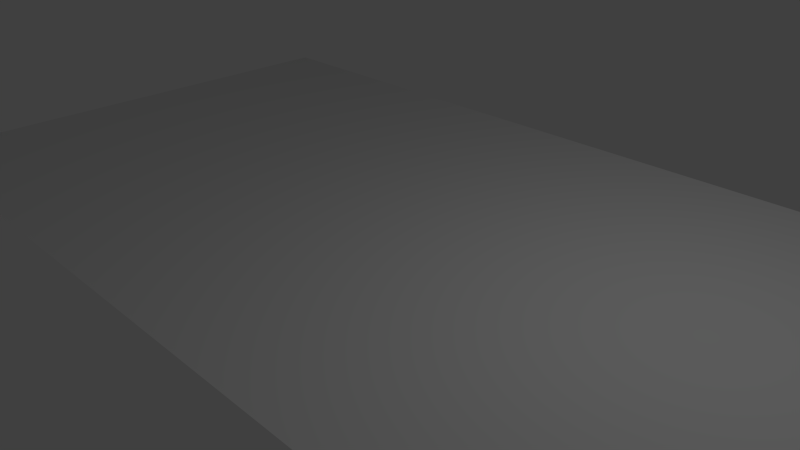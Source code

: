# Source: Map.blend  (saved by Blender 2.73.0; exported with 4.5.12 LTS)
import bpy
from mathutils import Matrix  # noqa: F401  (used for matrix-valued properties, if any)

bpy.ops.wm.read_factory_settings(use_empty=True)
scene = bpy.context.scene
scene.name = 'Scene'

# ---- collections
col_collection_1 = bpy.data.collections.new('Collection 1'); scene.collection.children.link(col_collection_1)

# ---- materials (node trees are filled in below, after node groups)
mat_material_001 = bpy.data.materials.new('Material.001')
mat_material_001.alpha_threshold = 0.0
mat_material_001.use_transparent_shadow = False
mat_material_001.roughness = 0.5

# ---- material node trees

# ---- world
world_world = bpy.data.worlds.new('World'); scene.world = world_world
world_world.color = (0.05088, 0.05088, 0.05088)
world_world.use_sun_shadow = False
world_world.sun_shadow_jitter_overblur = 0.0
world_world.cycles.sampling_method = 'MANUAL'
world_world.cycles.sample_map_resolution = 256

# ---- cameras
cam_camera = bpy.data.cameras.new('Camera')
cam_camera.clip_end = 100.0
cam_camera.lens = 35.0
cam_camera.sensor_width = 32.0
cam_camera.sensor_height = 18.0
cam_camera.ortho_scale = 7.314
cam_camera.dof.focus_distance = 0.0
cam_camera.dof.aperture_fstop = 128.0

# ---- lights
light_lamp = bpy.data.lights.new('Lamp', 'POINT')
light_lamp.transmission_factor = 0.0
light_lamp.cutoff_distance = 30.0
light_lamp.energy = 100.0
light_lamp.shadow_buffer_clip_start = 1.001
light_lamp.shadow_soft_size = 0.1
light_lamp.shadow_maximum_resolution = 0.006
light_lamp.use_absolute_resolution = True
light_lamp.cycles.use_multiple_importance_sampling = False

# ---- meshes
me_plane = bpy.data.meshes.new('Plane')
me_plane.from_pydata([(-1.24, -0.426, 0.3883), (1.678, -0.426, 0.3883), (-1.24, 1.098, 0.3883), (1.678, 1.098, 0.3883)], [], [(0, 1, 3, 2)])
_uv = me_plane.uv_layers.new(name='UVMap')
_uv.uv.foreach_set('vector', [0.9949, 0.9902, 0.002162, 1.001, -0.006774, 0.001778, 1.001, -0.0152])
me_plane.materials.append(mat_material_001)
me_plane.use_remesh_preserve_volume = False
me_plane.use_remesh_preserve_attributes = False
me_plane.use_mirror_vertex_groups = False
me_plane.update()

# ---- objects
ob_plane = bpy.data.objects.new('Plane', me_plane)
ob_lamp = bpy.data.objects.new('Lamp', light_lamp)
ob_camera = bpy.data.objects.new('Camera', cam_camera)

# ---- transforms, parenting, visibility, modifiers, constraints
ob_plane.location = (-1.033, -0.9892, -1.758)
ob_plane.scale = (5.093, 5.093, 5.093)
ob_plane.lineart.crease_threshold = 0.0
ob_lamp.location = (4.076, 1.005, 5.904)
ob_lamp.rotation_euler = (0.6503, 0.05522, 1.866)
ob_lamp.lock_rotations_4d = False
ob_lamp.empty_display_type = 'ARROWS'
ob_lamp.color = (0.0, 0.0, 0.0, 0.0)
ob_lamp.lineart.crease_threshold = 0.0
ob_camera.location = (7.481, -6.508, 5.344)
ob_camera.rotation_euler = (1.109, 0.01082, 0.8149)
ob_camera.lock_rotations_4d = False
ob_camera.empty_display_type = 'ARROWS'
ob_camera.color = (0.0, 0.0, 0.0, 0.0)
ob_camera.display_type = 'WIRE'
ob_camera.lineart.crease_threshold = 0.0

# ---- collection membership
col_collection_1.objects.link(ob_plane)
col_collection_1.objects.link(ob_lamp)
col_collection_1.objects.link(ob_camera)

# ---- scene / render settings (as saved in the file)
scene.camera = ob_camera
scene.frame_start = 1; scene.frame_end = 250; scene.frame_set(1)
scene.render.engine = 'BLENDER_EEVEE_NEXT'
scene.render.resolution_percentage = 50
scene.render.dither_intensity = 0.0
scene.cycles.use_denoising = False
scene.cycles.samples = 10
scene.cycles.sampling_pattern = 'TABULATED_SOBOL'
scene.cycles.light_sampling_threshold = 0.0
scene.cycles.use_adaptive_sampling = False
scene.cycles.use_light_tree = False
scene.cycles.blur_glossy = 0.0
scene.cycles.pixel_filter_type = 'GAUSSIAN'
scene.cycles.sample_clamp_indirect = 0.0
scene.view_settings.view_transform = 'Standard'
bpy.context.view_layer.update()
